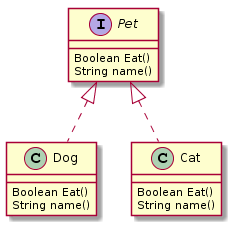

The diagram above was rendered by PlantUML. Its source (embedded in the PNG):
@startuml
Interface Pet{
Boolean Eat()
String name()
}
class Dog implements Pet{
Boolean Eat()
String name()
} 

class Cat implements Pet{
Boolean Eat()
String name()
}
@enduml